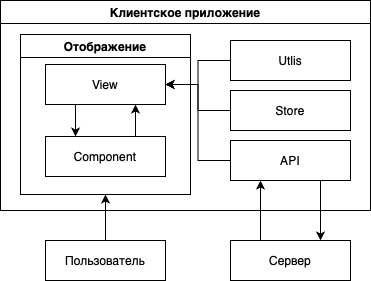

The diagram above was exported from draw.io. Its source (the exported page's mxGraphModel, read from the mxfile embedded in the PNG):
<mxGraphModel dx="796" dy="655" grid="1" gridSize="10" guides="1" tooltips="1" connect="1" arrows="1" fold="1" page="1" pageScale="1" pageWidth="827" pageHeight="1169" math="0" shadow="0">
  <root>
    <mxCell id="0" />
    <mxCell id="1" parent="0" />
    <mxCell id="dq7nGoJ92cTcd7WlIXgT-38" style="edgeStyle=orthogonalEdgeStyle;rounded=0;orthogonalLoop=1;jettySize=auto;html=1;entryX=0.5;entryY=1;entryDx=0;entryDy=0;" parent="1" source="dq7nGoJ92cTcd7WlIXgT-21" target="dq7nGoJ92cTcd7WlIXgT-23" edge="1">
      <mxGeometry relative="1" as="geometry" />
    </mxCell>
    <mxCell id="dq7nGoJ92cTcd7WlIXgT-21" value="Пользователь" style="rounded=0;whiteSpace=wrap;html=1;" parent="1" vertex="1">
      <mxGeometry x="215" y="380" width="120" height="40" as="geometry" />
    </mxCell>
    <mxCell id="dq7nGoJ92cTcd7WlIXgT-22" value="Клиентское приложение" style="swimlane;whiteSpace=wrap;html=1;" parent="1" vertex="1">
      <mxGeometry x="170" y="140" width="370" height="210" as="geometry" />
    </mxCell>
    <mxCell id="dq7nGoJ92cTcd7WlIXgT-23" value="Отображение" style="swimlane;whiteSpace=wrap;html=1;" parent="dq7nGoJ92cTcd7WlIXgT-22" vertex="1">
      <mxGeometry x="20" y="34" width="170" height="160" as="geometry" />
    </mxCell>
    <mxCell id="dq7nGoJ92cTcd7WlIXgT-31" style="edgeStyle=orthogonalEdgeStyle;rounded=0;orthogonalLoop=1;jettySize=auto;html=1;exitX=0.25;exitY=1;exitDx=0;exitDy=0;entryX=0.25;entryY=0;entryDx=0;entryDy=0;" parent="dq7nGoJ92cTcd7WlIXgT-23" source="dq7nGoJ92cTcd7WlIXgT-24" target="dq7nGoJ92cTcd7WlIXgT-25" edge="1">
      <mxGeometry relative="1" as="geometry" />
    </mxCell>
    <mxCell id="dq7nGoJ92cTcd7WlIXgT-24" value="View" style="rounded=0;whiteSpace=wrap;html=1;" parent="dq7nGoJ92cTcd7WlIXgT-23" vertex="1">
      <mxGeometry x="25" y="30" width="120" height="40" as="geometry" />
    </mxCell>
    <mxCell id="dq7nGoJ92cTcd7WlIXgT-32" style="edgeStyle=orthogonalEdgeStyle;rounded=0;orthogonalLoop=1;jettySize=auto;html=1;exitX=0.75;exitY=0;exitDx=0;exitDy=0;entryX=0.75;entryY=1;entryDx=0;entryDy=0;" parent="dq7nGoJ92cTcd7WlIXgT-23" source="dq7nGoJ92cTcd7WlIXgT-25" target="dq7nGoJ92cTcd7WlIXgT-24" edge="1">
      <mxGeometry relative="1" as="geometry" />
    </mxCell>
    <mxCell id="dq7nGoJ92cTcd7WlIXgT-25" value="Component" style="rounded=0;whiteSpace=wrap;html=1;" parent="dq7nGoJ92cTcd7WlIXgT-23" vertex="1">
      <mxGeometry x="25" y="102" width="120" height="40" as="geometry" />
    </mxCell>
    <mxCell id="dq7nGoJ92cTcd7WlIXgT-35" style="edgeStyle=orthogonalEdgeStyle;rounded=0;orthogonalLoop=1;jettySize=auto;html=1;entryX=1;entryY=0.5;entryDx=0;entryDy=0;" parent="dq7nGoJ92cTcd7WlIXgT-22" source="dq7nGoJ92cTcd7WlIXgT-26" target="dq7nGoJ92cTcd7WlIXgT-24" edge="1">
      <mxGeometry relative="1" as="geometry" />
    </mxCell>
    <mxCell id="dq7nGoJ92cTcd7WlIXgT-26" value="API" style="rounded=0;whiteSpace=wrap;html=1;" parent="dq7nGoJ92cTcd7WlIXgT-22" vertex="1">
      <mxGeometry x="230" y="140" width="120" height="40" as="geometry" />
    </mxCell>
    <mxCell id="dq7nGoJ92cTcd7WlIXgT-34" style="edgeStyle=orthogonalEdgeStyle;rounded=0;orthogonalLoop=1;jettySize=auto;html=1;" parent="dq7nGoJ92cTcd7WlIXgT-22" source="dq7nGoJ92cTcd7WlIXgT-27" target="dq7nGoJ92cTcd7WlIXgT-24" edge="1">
      <mxGeometry relative="1" as="geometry" />
    </mxCell>
    <mxCell id="dq7nGoJ92cTcd7WlIXgT-27" value="Store" style="rounded=0;whiteSpace=wrap;html=1;" parent="dq7nGoJ92cTcd7WlIXgT-22" vertex="1">
      <mxGeometry x="230" y="90" width="120" height="40" as="geometry" />
    </mxCell>
    <mxCell id="dq7nGoJ92cTcd7WlIXgT-33" style="edgeStyle=orthogonalEdgeStyle;rounded=0;orthogonalLoop=1;jettySize=auto;html=1;" parent="dq7nGoJ92cTcd7WlIXgT-22" source="dq7nGoJ92cTcd7WlIXgT-28" target="dq7nGoJ92cTcd7WlIXgT-24" edge="1">
      <mxGeometry relative="1" as="geometry" />
    </mxCell>
    <mxCell id="dq7nGoJ92cTcd7WlIXgT-28" value="Utlis" style="rounded=0;whiteSpace=wrap;html=1;" parent="dq7nGoJ92cTcd7WlIXgT-22" vertex="1">
      <mxGeometry x="230" y="40" width="120" height="40" as="geometry" />
    </mxCell>
    <mxCell id="dq7nGoJ92cTcd7WlIXgT-39" style="edgeStyle=orthogonalEdgeStyle;rounded=0;orthogonalLoop=1;jettySize=auto;html=1;exitX=0.25;exitY=0;exitDx=0;exitDy=0;entryX=0.25;entryY=1;entryDx=0;entryDy=0;" parent="1" source="dq7nGoJ92cTcd7WlIXgT-29" target="dq7nGoJ92cTcd7WlIXgT-26" edge="1">
      <mxGeometry relative="1" as="geometry" />
    </mxCell>
    <mxCell id="dq7nGoJ92cTcd7WlIXgT-29" value="Сервер" style="rounded=0;whiteSpace=wrap;html=1;" parent="1" vertex="1">
      <mxGeometry x="400" y="380" width="120" height="40" as="geometry" />
    </mxCell>
    <mxCell id="dq7nGoJ92cTcd7WlIXgT-40" style="edgeStyle=orthogonalEdgeStyle;rounded=0;orthogonalLoop=1;jettySize=auto;html=1;exitX=0.75;exitY=1;exitDx=0;exitDy=0;entryX=0.75;entryY=0;entryDx=0;entryDy=0;" parent="1" source="dq7nGoJ92cTcd7WlIXgT-26" target="dq7nGoJ92cTcd7WlIXgT-29" edge="1">
      <mxGeometry relative="1" as="geometry" />
    </mxCell>
  </root>
</mxGraphModel>